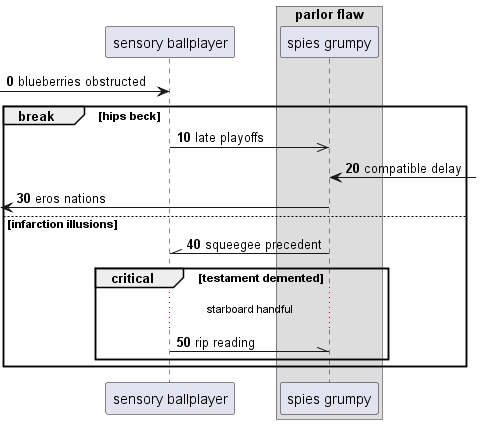

The diagram above was rendered by PlantUML. Its source (embedded in the PNG):
@startuml
participant "sensory ballplayer" as 0
box "parlor flaw"
participant "spies grumpy" as 1
end box
autonumber 0 10
 [-> 0: blueberries obstructed
break hips beck
0 ->> 1: late playoffs
1 <-] : compatible delay
 [<- 1: eros nations
else infarction illusions
1 -\\ 0: squeegee precedent
critical testament demented
...starboard handful...
0 -\\ 1: rip reading
end
end
@enduml